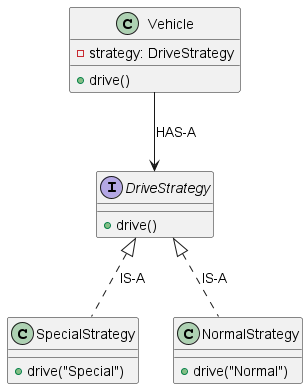

The diagram above was rendered by PlantUML. Its source (embedded in the PNG):
@startuml

interface DriveStrategy {
    + drive()
}

class SpecialStrategy {
    + drive("Special")
}

class NormalStrategy{
    + drive("Normal")
}


class Vehicle {
    - strategy: DriveStrategy
    + drive()
}

DriveStrategy <|.. NormalStrategy : IS-A
DriveStrategy <|.. SpecialStrategy : IS-A
Vehicle --> DriveStrategy : HAS-A

@enduml